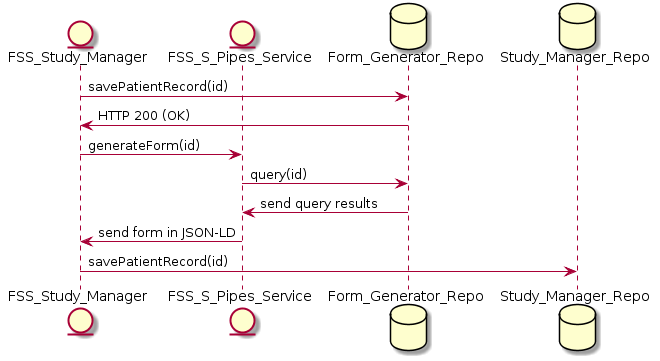

The diagram above was rendered by PlantUML. Its source (embedded in the PNG):
@startuml
entity FSS_Study_Manager
entity FSS_S_Pipes_Service
database Form_Generator_Repo
database Study_Manager_Repo


FSS_Study_Manager -> Form_Generator_Repo: savePatientRecord(id)
Form_Generator_Repo -> FSS_Study_Manager: HTTP 200 (OK)

FSS_Study_Manager -> FSS_S_Pipes_Service: generateForm(id)
FSS_S_Pipes_Service -> Form_Generator_Repo: query(id)
Form_Generator_Repo -> FSS_S_Pipes_Service:  send query results
FSS_S_Pipes_Service -> FSS_Study_Manager: send form in JSON-LD

FSS_Study_Manager -> Study_Manager_Repo: savePatientRecord(id)
@enduml